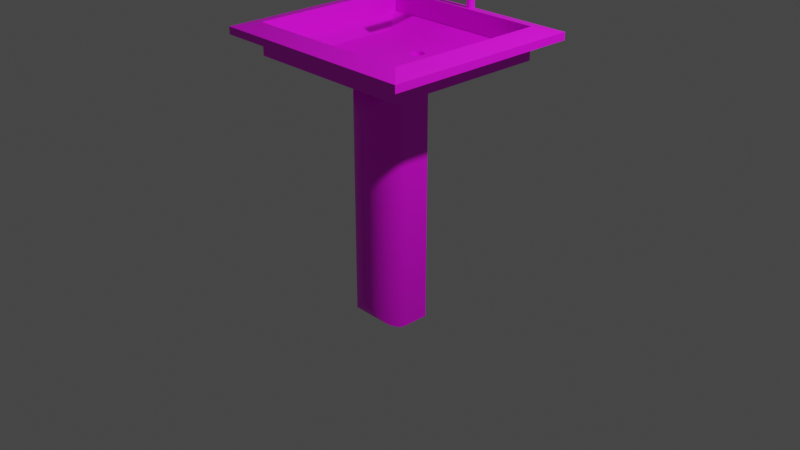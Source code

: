 # Source: grifo-lavabo.blend  (saved by Blender 2.90.8; exported with 4.5.12 LTS)
import bpy
from mathutils import Matrix  # noqa: F401  (used for matrix-valued properties, if any)

bpy.ops.wm.read_factory_settings(use_empty=True)
scene = bpy.context.scene
scene.name = 'Scene'

# ---- collections
col_collection = bpy.data.collections.new('Collection'); scene.collection.children.link(col_collection)

# ---- images (referenced by path relative to the original .blend; pixels are not part of the script)
import os
ASSET_DIR = os.environ.get("B2B_ASSET_DIR", "")  # directory of the original .blend (textures are referenced by path, not embedded)
HERE = os.path.dirname(os.path.abspath(__file__))  # packed textures are extracted next to this script under _unpacked/

def load_image(name, relpath, width, height, colorspace="sRGB"):
    """Load a texture the original file referenced (path relative to the .blend, or extracted next to this script)."""
    p = next((c for c in (os.path.join(HERE, relpath), os.path.join(ASSET_DIR, relpath)) if relpath and os.path.exists(c)), "")
    if p:
        img = bpy.data.images.load(p, check_existing=True)
        img.name = name
    else:  # same state as the original file: an image datablock whose file is absent (Cycles renders it pink)
        img = bpy.data.images.new(name, width, height)
        img.source = "FILE"
        img.filepath = "//" + (relpath or name)
    img.colorspace_settings.name = colorspace
    return img
img_marble03_spec_jpg = load_image('Marble03_SPEC.jpg', 'Marble03_SPEC.jpg', 1024, 1024, 'sRGB')
img_chippedpaint005_col_var2_1k_jpg = load_image('ChippedPaint005_COL_VAR2_1K.jpg', 'ChippedPaint005_COL_VAR2_1K.jpg', 1024, 1024, 'sRGB')

# ---- materials (node trees are filled in below, after node groups)
mat_material_001 = bpy.data.materials.new('Material.001')
mat_material_001.use_transparent_shadow = False
mat_material_002 = bpy.data.materials.new('Material.002')
mat_material_002.use_transparent_shadow = False
mat_material_003 = bpy.data.materials.new('Material.003')
mat_material_003.use_transparent_shadow = False

# ---- material node trees
mat_material_001.use_nodes = True; mat_material_001.node_tree.nodes.clear()
_N = mat_material_001.node_tree.nodes; _L = mat_material_001.node_tree.links
n0 = _N.new('ShaderNodeBsdfPrincipled'); n0.name = 'Principled BSDF'; n0.location = (10, 300)
n0.distribution = 'GGX'
n0.subsurface_method = 'BURLEY'
n0.inputs[3].default_value = 1.45
n0.inputs[27].default_value = (0.0, 0.0, 0.0, 1.0)
n0.inputs[28].default_value = 1.0
n1 = _N.new('ShaderNodeOutputMaterial'); n1.name = 'Material Output'; n1.location = (300, 300)
n2 = _N.new('ShaderNodeTexImage'); n2.name = 'Image Texture'; n2.location = (-280, 280)
n2.image = img_marble03_spec_jpg
_L.new(n0.outputs[0], n1.inputs[0])
_L.new(n2.outputs[0], n0.inputs[0])
n1.is_active_output = True
mat_material_002.use_nodes = True; mat_material_002.node_tree.nodes.clear()
_N = mat_material_002.node_tree.nodes; _L = mat_material_002.node_tree.links
n0 = _N.new('ShaderNodeBsdfPrincipled'); n0.name = 'Principled BSDF'; n0.location = (10, 300)
n0.distribution = 'GGX'
n0.subsurface_method = 'BURLEY'
n0.inputs[3].default_value = 1.45
n0.inputs[27].default_value = (0.0, 0.0, 0.0, 1.0)
n0.inputs[28].default_value = 1.0
n1 = _N.new('ShaderNodeOutputMaterial'); n1.name = 'Material Output'; n1.location = (300, 300)
n2 = _N.new('ShaderNodeTexImage'); n2.name = 'Image Texture'; n2.location = (-280, 280)
n2.image = img_chippedpaint005_col_var2_1k_jpg
_L.new(n0.outputs[0], n1.inputs[0])
_L.new(n2.outputs[0], n0.inputs[0])
n1.is_active_output = True
mat_material_003.use_nodes = True; mat_material_003.node_tree.nodes.clear()
_N = mat_material_003.node_tree.nodes; _L = mat_material_003.node_tree.links
n0 = _N.new('ShaderNodeBsdfPrincipled'); n0.name = 'Principled BSDF'; n0.location = (10, 300)
n0.distribution = 'GGX'
n0.subsurface_method = 'BURLEY'
n0.inputs[3].default_value = 1.45
n0.inputs[27].default_value = (0.0, 0.0, 0.0, 1.0)
n0.inputs[28].default_value = 1.0
n1 = _N.new('ShaderNodeOutputMaterial'); n1.name = 'Material Output'; n1.location = (300, 300)
n2 = _N.new('ShaderNodeTexImage'); n2.name = 'Image Texture'; n2.location = (-280, 280)
n2.image = img_chippedpaint005_col_var2_1k_jpg
_L.new(n0.outputs[0], n1.inputs[0])
_L.new(n2.outputs[0], n0.inputs[0])
n1.is_active_output = True

# ---- world
world_world = bpy.data.worlds.new('World'); scene.world = world_world
world_world.use_nodes = True; world_world.node_tree.nodes.clear()
_N = world_world.node_tree.nodes; _L = world_world.node_tree.links
n0 = _N.new('ShaderNodeOutputWorld'); n0.name = 'World Output'; n0.location = (300, 300)
n1 = _N.new('ShaderNodeBackground'); n1.name = 'Background'; n1.location = (10, 300)
n1.inputs[0].default_value = (0.05088, 0.05088, 0.05088, 1.0)
_L.new(n1.outputs[0], n0.inputs[0])
n0.is_active_output = True
world_world.color = (0.05088, 0.05088, 0.05088)
world_world.use_sun_shadow = False
world_world.sun_shadow_jitter_overblur = 0.0

# ---- cameras
cam_camera = bpy.data.cameras.new('Camera')
cam_camera.clip_end = 100.0
cam_camera.ortho_scale = 7.314

# ---- lights
light_light = bpy.data.lights.new('Light', 'POINT')
light_light.transmission_factor = 0.0
light_light.energy = 1000.0
light_light.shadow_soft_size = 0.1
light_light.shadow_maximum_resolution = 0.006
light_light.use_absolute_resolution = True

# ---- meshes
me_cube_001 = bpy.data.meshes.new('Cube.001')
me_cube_001.from_pydata([(0.02872, 0.376, 1.112), (0.03964, 0.3749, 1.112), (0.05014, 0.3717, 1.112), (0.05982, 0.3666, 1.112), (0.06831, 0.3596, 1.112), (0.07527, 0.3511, 1.112), (0.08044, 0.3414, 1.112), (0.08363, 0.3309, 1.112), (0.0847, 0.32, 1.112), (0.08363, 0.3091, 1.112), (0.08044, 0.2986, 1.112), (0.07527, 0.2889, 1.112), (0.06831, 0.2804, 1.112), (0.05982, 0.2735, 1.112), (0.05014, 0.2683, 1.112), (0.03964, 0.2651, 1.112), (0.02872, 0.264, 1.112), (0.0178, 0.2651, 1.112), (0.007297, 0.2683, 1.112), (-0.002381, 0.2735, 1.112), (-0.01086, 0.2804, 1.112), (-0.01783, 0.2889, 1.112), (-0.023, 0.2986, 1.112), (-0.02619, 0.3091, 1.112), (-0.02726, 0.32, 1.112), (-0.02619, 0.3309, 1.112), (-0.023, 0.3414, 1.112), (-0.01783, 0.3511, 1.112), (-0.01086, 0.3596, 1.112), (-0.002381, 0.3666, 1.112), (0.007297, 0.3717, 1.112), (0.0178, 0.3749, 1.112), (-0.2324, 0.2324, -1.0), (-0.2324, 0.2324, 1.0), (0.2324, 0.2324, -1.0), (0.2324, 0.2324, 1.0), (0.01525, -0.2324, -0.7523), (-0.2324, 0.01525, -1.0), (0.001367, -0.232, -0.7662), (-0.01248, -0.2309, -0.7801), (-0.02623, -0.2289, -0.7938), (-0.03986, -0.2262, -0.8074), (-0.05331, -0.2227, -0.8209), (-0.06655, -0.2185, -0.8341), (-0.07953, -0.2136, -0.8471), (-0.09221, -0.2079, -0.8598), (-0.1046, -0.2015, -0.8721), (-0.1165, -0.1945, -0.8841), (-0.1281, -0.1867, -0.8956), (-0.1392, -0.1784, -0.9067), (-0.1498, -0.1694, -0.9174), (-0.1599, -0.1599, -0.9275), (-0.1694, -0.1498, -0.937), (-0.1784, -0.1392, -0.946), (-0.1867, -0.1281, -0.9543), (-0.1945, -0.1165, -0.962), (-0.2015, -0.1046, -0.9691), (-0.2079, -0.09221, -0.9755), (-0.2136, -0.07953, -0.9811), (-0.2185, -0.06655, -0.9861), (-0.2227, -0.05331, -0.9903), (-0.2262, -0.03986, -0.9938), (-0.2289, -0.02623, -0.9965), (-0.2309, -0.01248, -0.9984), (-0.232, 0.001367, -0.9996), (0.01525, -0.2324, 0.7523), (-0.2324, 0.01525, 1.0), (0.001367, -0.232, 0.7662), (-0.01248, -0.2309, 0.7801), (-0.02623, -0.2289, 0.7938), (-0.03986, -0.2262, 0.8074), (-0.05331, -0.2227, 0.8209), (-0.06655, -0.2185, 0.8341), (-0.07953, -0.2136, 0.8471), (-0.09221, -0.2079, 0.8598), (-0.1046, -0.2015, 0.8721), (-0.1165, -0.1945, 0.8841), (-0.1281, -0.1867, 0.8956), (-0.1392, -0.1784, 0.9067), (-0.1498, -0.1694, 0.9174), (-0.1599, -0.1599, 0.9275), (-0.1694, -0.1498, 0.937), (-0.1784, -0.1392, 0.946), (-0.1867, -0.1281, 0.9543), (-0.1945, -0.1165, 0.962), (-0.2015, -0.1046, 0.9691), (-0.2079, -0.09221, 0.9755), (-0.2136, -0.07953, 0.9811), (-0.2185, -0.06655, 0.9861), (-0.2227, -0.05331, 0.9903), (-0.2262, -0.03986, 0.9938), (-0.2289, -0.02623, 0.9965), (-0.2309, -0.01248, 0.9984), (-0.232, 0.001367, 0.9996), (-0.01525, -0.2324, -0.7523), (0.2324, 0.01525, -1.0), (-0.001367, -0.232, -0.7662), (0.01248, -0.2309, -0.7801), (0.02623, -0.2289, -0.7938), (0.03986, -0.2262, -0.8074), (0.05331, -0.2227, -0.8209), (0.06655, -0.2185, -0.8341), (0.07953, -0.2136, -0.8471), (0.09221, -0.2079, -0.8598), (0.1046, -0.2015, -0.8721), (0.1165, -0.1945, -0.8841), (0.1281, -0.1867, -0.8956), (0.1392, -0.1784, -0.9067), (0.1498, -0.1694, -0.9174), (0.1599, -0.1599, -0.9275), (0.1694, -0.1498, -0.937), (0.1784, -0.1392, -0.946), (0.1867, -0.1281, -0.9543), (0.1945, -0.1165, -0.962), (0.2015, -0.1046, -0.9691), (0.2079, -0.09221, -0.9755), (0.2136, -0.07953, -0.9811), (0.2185, -0.06655, -0.9861), (0.2227, -0.05331, -0.9903), (0.2262, -0.03986, -0.9938), (0.2289, -0.02623, -0.9965), (0.2309, -0.01248, -0.9984), (0.232, 0.001367, -0.9996), (-0.01525, -0.2324, 0.7523), (0.2324, 0.01525, 1.0), (-0.001367, -0.232, 0.7662), (0.01248, -0.2309, 0.7801), (0.02623, -0.2289, 0.7938), (0.03986, -0.2262, 0.8074), (0.05331, -0.2227, 0.8209), (0.06655, -0.2185, 0.8341), (0.07953, -0.2136, 0.8471), (0.09221, -0.2079, 0.8598), (0.1046, -0.2015, 0.8721), (0.1165, -0.1945, 0.8841), (0.1281, -0.1867, 0.8956), (0.1392, -0.1784, 0.9067), (0.1498, -0.1694, 0.9174), (0.1599, -0.1599, 0.9275), (0.1694, -0.1498, 0.937), (0.1784, -0.1392, 0.946), (0.1867, -0.1281, 0.9543), (0.1945, -0.1165, 0.962), (0.2015, -0.1046, 0.9691), (0.2079, -0.09221, 0.9755), (0.2136, -0.07953, 0.9811), (0.2185, -0.06655, 0.9861), (0.2227, -0.05331, 0.9903), (0.2262, -0.03986, 0.9938), (0.2289, -0.02623, 0.9965), (0.2309, -0.01248, 0.9984), (0.232, 0.001367, 0.9996), (-0.8926, 0.9649, 1.315), (0.8926, 0.9649, 1.315), (0.8926, -0.7172, 1.315), (-0.8926, -0.7172, 1.315), (-0.8926, 0.9649, 1.315), (0.8926, 0.9649, 1.315), (0.8926, -0.7172, 1.315), (-0.8926, -0.7172, 1.315), (-0.8926, 0.9649, 1.315), (0.8926, 0.9649, 1.315), (0.8926, -0.7172, 1.315), (-0.8926, -0.7172, 1.315), (-0.8926, 0.9649, 1.315), (0.8926, 0.9649, 1.315), (0.8926, -0.7172, 1.315), (-0.8926, -0.7172, 1.315), (-0.8926, 0.9649, 1.315), (0.8926, 0.9649, 1.315), (-0.8926, 0.9649, 1.376), (0.8926, 0.9649, 1.376), (0.8926, -0.7172, 1.376), (-0.8926, -0.7172, 1.376), (-0.715, 0.7975, 1.413), (0.715, 0.7975, 1.413), (0.715, -0.5498, 1.413), (-0.715, -0.5498, 1.413), (-0.715, 0.7975, 1.156), (0.715, 0.7975, 1.156), (0.715, -0.5498, 1.156), (-0.715, -0.5498, 1.156), (-0.715, 0.7975, 1.156), (0.715, 0.7975, 1.156), (0.715, -0.5498, 1.156), (-0.715, -0.5498, 1.156), (0.5625, -0.351, 1.157), (-0.5625, -0.351, 1.157), (-0.5625, 0.5986, 1.157), (0.5625, 0.5986, 1.157), (-0.023, 0.3414, 1.156), (-0.01783, 0.3511, 1.156), (0.05014, 0.3717, 1.156), (0.03964, 0.3749, 1.156), (-0.02619, 0.3309, 1.156), (0.06831, 0.3596, 1.156), (0.05982, 0.2735, 1.156), (0.05014, 0.2683, 1.156), (0.07527, 0.3511, 1.156), (0.03964, 0.2651, 1.156), (0.007297, 0.2683, 1.156), (-0.02726, 0.32, 1.156), (0.007297, 0.3717, 1.156), (-0.002381, 0.2735, 1.156), (0.08363, 0.3091, 1.156), (0.06831, 0.2804, 1.156), (0.08044, 0.2986, 1.156), (0.0847, 0.32, 1.156), (-0.01086, 0.3596, 1.156), (-0.002381, 0.3666, 1.156), (0.02872, 0.264, 1.156), (0.02872, 0.376, 1.156), (0.08363, 0.3309, 1.156), (0.05982, 0.3666, 1.156), (0.08044, 0.3414, 1.156), (-0.023, 0.2986, 1.156), (-0.01783, 0.2889, 1.156), (-0.02619, 0.3091, 1.156), (-0.01086, 0.2804, 1.156), (0.0178, 0.2651, 1.156), (0.07527, 0.2889, 1.156), (0.0178, 0.3749, 1.156)], [], [(0, 1, 193, 211), (1, 2, 192, 193), (2, 3, 213, 192), (3, 4, 195, 213), (4, 5, 198, 195), (5, 6, 214, 198), (6, 7, 212, 214), (7, 8, 207, 212), (8, 9, 204, 207), (9, 10, 206, 204), (10, 11, 220, 206), (11, 12, 205, 220), (12, 13, 196, 205), (13, 14, 197, 196), (14, 15, 199, 197), (15, 16, 210, 199), (16, 17, 219, 210), (17, 18, 200, 219), (18, 19, 203, 200), (19, 20, 218, 203), (20, 21, 216, 218), (21, 22, 215, 216), (22, 23, 217, 215), (23, 24, 201, 217), (24, 25, 194, 201), (25, 26, 190, 194), (26, 27, 191, 190), (27, 28, 208, 191), (28, 29, 209, 208), (29, 30, 202, 209), (30, 31, 221, 202), (31, 0, 211, 221), (0, 31, 30, 29, 28, 27, 26, 25, 24, 23, 22, 21, 20, 19, 18, 17, 16, 15, 14, 13, 12, 11, 10, 9, 8, 7, 6, 5, 4, 3, 2, 1), (94, 123, 65, 36), (32, 33, 35, 34), (187, 186, 154, 155), (37, 66, 33, 32), (34, 35, 124, 95), (36, 65, 67, 38), (38, 67, 68, 39), (39, 68, 69, 40), (40, 69, 70, 41), (41, 70, 71, 42), (42, 71, 72, 43), (43, 72, 73, 44), (44, 73, 74, 45), (45, 74, 75, 46), (46, 75, 76, 47), (47, 76, 77, 48), (48, 77, 78, 49), (49, 78, 79, 50), (50, 79, 80, 51), (51, 80, 81, 52), (52, 81, 82, 53), (53, 82, 83, 54), (54, 83, 84, 55), (55, 84, 85, 56), (56, 85, 86, 57), (57, 86, 87, 58), (58, 87, 88, 59), (59, 88, 89, 60), (60, 89, 90, 61), (61, 90, 91, 62), (62, 91, 92, 63), (63, 92, 93, 64), (64, 93, 66, 37), (123, 94, 96, 125), (125, 96, 97, 126), (126, 97, 98, 127), (127, 98, 99, 128), (128, 99, 100, 129), (129, 100, 101, 130), (130, 101, 102, 131), (131, 102, 103, 132), (132, 103, 104, 133), (133, 104, 105, 134), (134, 105, 106, 135), (135, 106, 107, 136), (136, 107, 108, 137), (137, 108, 109, 138), (138, 109, 110, 139), (139, 110, 111, 140), (140, 111, 112, 141), (141, 112, 113, 142), (142, 113, 114, 143), (143, 114, 115, 144), (144, 115, 116, 145), (145, 116, 117, 146), (146, 117, 118, 147), (147, 118, 119, 148), (148, 119, 120, 149), (149, 120, 121, 150), (150, 121, 122, 151), (151, 122, 95, 124), (37, 95, 122, 64), (64, 122, 121, 63), (63, 121, 120, 62), (62, 120, 119, 61), (61, 119, 118, 60), (60, 118, 117, 59), (59, 117, 116, 58), (58, 116, 115, 57), (57, 115, 114, 56), (56, 114, 113, 55), (55, 113, 112, 54), (54, 112, 111, 53), (53, 111, 110, 52), (52, 110, 109, 51), (51, 109, 108, 50), (50, 108, 107, 49), (49, 107, 106, 48), (48, 106, 105, 47), (47, 105, 104, 46), (46, 104, 103, 45), (45, 103, 102, 44), (44, 102, 101, 43), (43, 101, 100, 42), (42, 100, 99, 41), (41, 99, 98, 40), (40, 98, 97, 39), (39, 97, 96, 38), (38, 96, 94, 36), (124, 66, 93, 151), (151, 93, 92, 150), (150, 92, 91, 149), (149, 91, 90, 148), (148, 90, 89, 147), (147, 89, 88, 146), (146, 88, 87, 145), (145, 87, 86, 144), (144, 86, 85, 143), (143, 85, 84, 142), (142, 84, 83, 141), (141, 83, 82, 140), (140, 82, 81, 139), (139, 81, 80, 138), (138, 80, 79, 137), (137, 79, 78, 136), (136, 78, 77, 135), (135, 77, 76, 134), (134, 76, 75, 133), (133, 75, 74, 132), (132, 74, 73, 131), (131, 73, 72, 130), (130, 72, 71, 129), (129, 71, 70, 128), (128, 70, 69, 127), (127, 69, 68, 126), (126, 68, 67, 125), (125, 67, 65, 123), (32, 34, 95, 37), (152, 155, 159, 156), (188, 187, 155, 152), (186, 189, 153, 154), (189, 188, 152, 153), (158, 157, 161, 162), (153, 152, 156, 157), (154, 153, 157, 158), (155, 154, 158, 159), (162, 161, 165, 166), (159, 158, 162, 163), (156, 159, 163, 160), (157, 156, 160, 161), (164, 167, 173, 170), (163, 162, 166, 167), (160, 163, 167, 164), (161, 160, 164, 165), (165, 164, 168, 169), (170, 173, 177, 174), (165, 164, 170, 171), (166, 165, 171, 172), (167, 166, 172, 173), (176, 175, 179, 180), (171, 170, 174, 175), (172, 171, 175, 176), (173, 172, 176, 177), (180, 179, 183, 184), (177, 176, 180, 181), (174, 177, 181, 178), (175, 174, 178, 179), (183, 207, 204, 206, 220, 205, 196, 197, 199, 210, 219, 200, 203, 218, 216, 215, 217, 201, 182, 185, 184), (181, 180, 184, 185), (178, 181, 185, 182), (179, 178, 182, 183), (35, 33, 188, 189), (124, 35, 189, 186), (33, 66, 187, 188), (66, 124, 186, 187), (182, 201, 194, 190, 191, 208, 209, 202, 221, 211, 193, 192, 213, 195, 198, 214, 212, 207, 183)])
_uv = me_cube_001.uv_layers.new(name='UVMap')
_uv.uv.foreach_set('vector', [1.0, 0.5, 0.9688, 0.5, 0.9688, 0.5688, 1.0, 0.5688, 0.9688, 0.5, 0.9375, 0.5, 0.9375, 0.5688, 0.9688, 0.5688, 0.9375, 0.5, 0.9062, 0.5, 0.9062, 0.5688, 0.9375, 0.5688, 0.9062, 0.5, 0.875, 0.5, 0.875, 0.5688, 0.9062, 0.5688, 0.875, 0.5, 0.8438, 0.5, 0.8438, 0.5688, 0.875, 0.5688, 0.8438, 0.5, 0.8125, 0.5, 0.8125, 0.5688, 0.8438, 0.5688, 0.8125, 0.5, 0.7812, 0.5, 0.7812, 0.5688, 0.8125, 0.5688, 0.7812, 0.5, 0.75, 0.5, 0.75, 0.5688, 0.7812, 0.5688, 0.75, 0.5, 0.7188, 0.5, 0.7188, 0.5688, 0.75, 0.5688, 0.7188, 0.5, 0.6875, 0.5, 0.6875, 0.5688, 0.7188, 0.5688, 0.6875, 0.5, 0.6562, 0.5, 0.6562, 0.5688, 0.6875, 0.5688, 0.6562, 0.5, 0.625, 0.5, 0.625, 0.5688, 0.6562, 0.5688, 0.625, 0.5, 0.5938, 0.5, 0.5938, 0.5688, 0.625, 0.5688, 0.5938, 0.5, 0.5625, 0.5, 0.5625, 0.5688, 0.5938, 0.5688, 0.5625, 0.5, 0.5312, 0.5, 0.5312, 0.5688, 0.5625, 0.5688, 0.5312, 0.5, 0.5, 0.5, 0.5, 0.5688, 0.5312, 0.5688, 0.5, 0.5, 0.4688, 0.5, 0.4688, 0.5688, 0.5, 0.5688, 0.4688, 0.5, 0.4375, 0.5, 0.4375, 0.5688, 0.4688, 0.5688, 0.4375, 0.5, 0.4062, 0.5, 0.4062, 0.5688, 0.4375, 0.5688, 0.4062, 0.5, 0.375, 0.5, 0.375, 0.5688, 0.4062, 0.5688, 0.375, 0.5, 0.3438, 0.5, 0.3438, 0.5688, 0.375, 0.5688, 0.3438, 0.5, 0.3125, 0.5, 0.3125, 0.5688, 0.3438, 0.5688, 0.3125, 0.5, 0.2812, 0.5, 0.2812, 0.5688, 0.3125, 0.5688, 0.2812, 0.5, 0.25, 0.5, 0.25, 0.5688, 0.2812, 0.5688, 0.25, 0.5, 0.2188, 0.5, 0.2188, 0.5688, 0.25, 0.5688, 0.2188, 0.5, 0.1875, 0.5, 0.1875, 0.5688, 0.2188, 0.5688, 0.1875, 0.5, 0.1562, 0.5, 0.1562, 0.5688, 0.1875, 0.5688, 0.1562, 0.5, 0.125, 0.5, 0.125, 0.5688, 0.1562, 0.5688, 0.125, 0.5, 0.09375, 0.5, 0.09375, 0.5688, 0.125, 0.5688, 0.09375, 0.5, 0.0625, 0.5, 0.0625, 0.5688, 0.09375, 0.5688, 0.0625, 0.5, 0.03125, 0.5, 0.03125, 0.5688, 0.0625, 0.5688, 0.03125, 0.5, 0.0, 0.5, 0.0, 0.5688, 0.03125, 0.5688, 0.75, 0.49, 0.7032, 0.4854, 0.6582, 0.4717, 0.6167, 0.4496, 0.5803, 0.4197, 0.5504, 0.3833, 0.5283, 0.3418, 0.5146, 0.2968, 0.51, 0.25, 0.5146, 0.2032, 0.5283, 0.1582, 0.5504, 0.1167, 0.5803, 0.08029, 0.6167, 0.05045, 0.6582, 0.02827, 0.7032, 0.01461, 0.75, 0.01, 0.7968, 0.01461, 0.8418, 0.02827, 0.8833, 0.05045, 0.9197, 0.08029, 0.9496, 0.1167, 0.9717, 0.1582, 0.9854, 0.2032, 0.99, 0.25, 0.9854, 0.2968, 0.9717, 0.3418, 0.9496, 0.3833, 0.9197, 0.4197, 0.8833, 0.4496, 0.8418, 0.4717, 0.7968, 0.4854, 0.406, 0.8832, 0.594, 0.8832, 0.594, 0.8668, 0.406, 0.8668, 0.375, 0.25, 0.625, 0.25, 0.625, 0.5, 0.375, 0.5, 0.875, 0.6168, 0.625, 0.6168, 0.625, 0.6168, 0.875, 0.6168, 0.375, 0.1332, 0.625, 0.1332, 0.625, 0.25, 0.375, 0.25, 0.375, 0.5, 0.625, 0.5, 0.625, 0.6168, 0.375, 0.6168, 0.406, 0.8668, 0.594, 0.8668, 0.5958, 0.8743, 0.4042, 0.8743, 0.4042, 0.8743, 0.5958, 0.8743, 0.5975, 0.8817, 0.4025, 0.8817, 0.4025, 0.8817, 0.5975, 0.8817, 0.5992, 0.8891, 0.4008, 0.8891, 0.4008, 0.8891, 0.5992, 0.8891, 0.6009, 0.8964, 0.3991, 0.8964, 0.3991, 0.8964, 0.6009, 0.8964, 0.6026, 0.9037, 0.3974, 0.9037, 0.3974, 0.9037, 0.6026, 0.9037, 0.6043, 0.9108, 0.3957, 0.9108, 0.3957, 0.9108, 0.6043, 0.9108, 0.6059, 0.9178, 0.3941, 0.9178, 0.3941, 0.9178, 0.6059, 0.9178, 0.6075, 0.9246, 0.3925, 0.9246, 0.3925, 0.9246, 0.6075, 0.9246, 0.609, 0.9312, 0.391, 0.9312, 0.391, 0.9312, 0.609, 0.9312, 0.6105, 0.9377, 0.3895, 0.9377, 0.3895, 0.9377, 0.6105, 0.9377, 0.612, 0.9439, 0.388, 0.9439, 0.388, 0.9439, 0.612, 0.9439, 0.6133, 0.9498, 0.3867, 0.9498, 0.3867, 0.9498, 0.6133, 0.9498, 0.6147, 0.9556, 0.3853, 0.9556, 0.3853, 0.9556, 0.6147, 0.9556, 0.6159, 1.0, 0.3841, 1.0, 0.3841, 0.0, 0.6159, 0.0, 0.6171, 0.04444, 0.3829, 0.04444, 0.3829, 0.04444, 0.6171, 0.04444, 0.6182, 0.05015, 0.3818, 0.05015, 0.3818, 0.05015, 0.6182, 0.05015, 0.6193, 0.05612, 0.3807, 0.05612, 0.3807, 0.05612, 0.6193, 0.05612, 0.6203, 0.06234, 0.3797, 0.06234, 0.3797, 0.06234, 0.6203, 0.06234, 0.6211, 0.06877, 0.3789, 0.06877, 0.3789, 0.06877, 0.6211, 0.06877, 0.6219, 0.07541, 0.3781, 0.07541, 0.3781, 0.07541, 0.6219, 0.07541, 0.6226, 0.08223, 0.3774, 0.08223, 0.3774, 0.08223, 0.6226, 0.08223, 0.6233, 0.08921, 0.3767, 0.08921, 0.3767, 0.08921, 0.6233, 0.08921, 0.6238, 0.09633, 0.3762, 0.09633, 0.3762, 0.09633, 0.6238, 0.09633, 0.6242, 0.1036, 0.3758, 0.1036, 0.3758, 0.1036, 0.6242, 0.1036, 0.6246, 0.1109, 0.3754, 0.1109, 0.3754, 0.1109, 0.6246, 0.1109, 0.6248, 0.1183, 0.3752, 0.1183, 0.3752, 0.1183, 0.6248, 0.1183, 0.625, 0.1257, 0.375, 0.1257, 0.375, 0.1257, 0.625, 0.1257, 0.625, 0.1332, 0.375, 0.1332, 0.594, 0.8832, 0.406, 0.8832, 0.4042, 0.8757, 0.5958, 0.8757, 0.5958, 0.8757, 0.4042, 0.8757, 0.4025, 0.8683, 0.5975, 0.8683, 0.5975, 0.8683, 0.4025, 0.8683, 0.4008, 0.8609, 0.5992, 0.8609, 0.5992, 0.8609, 0.4008, 0.8609, 0.3991, 0.8536, 0.6009, 0.8536, 0.6009, 0.8536, 0.3991, 0.8536, 0.3974, 0.8463, 0.6026, 0.8463, 0.6026, 0.8463, 0.3974, 0.8463, 0.3957, 0.8392, 0.6043, 0.8392, 0.6043, 0.8392, 0.3957, 0.8392, 0.3941, 0.8322, 0.6059, 0.8322, 0.6059, 0.8322, 0.3941, 0.8322, 0.3925, 0.8254, 0.6075, 0.8254, 0.6075, 0.8254, 0.3925, 0.8254, 0.391, 0.8188, 0.609, 0.8188, 0.609, 0.8188, 0.391, 0.8188, 0.3895, 0.8123, 0.6105, 0.8123, 0.6105, 0.8123, 0.3895, 0.8123, 0.388, 0.8061, 0.612, 0.8061, 0.612, 0.8061, 0.388, 0.8061, 0.3867, 0.8002, 0.6133, 0.8002, 0.6133, 0.8002, 0.3867, 0.8002, 0.3853, 0.7944, 0.6147, 0.7944, 0.6147, 0.7944, 0.3853, 0.7944, 0.3841, 0.75, 0.6159, 0.75, 0.6159, 0.75, 0.3841, 0.75, 0.3829, 0.7056, 0.6171, 0.7056, 0.6171, 0.7056, 0.3829, 0.7056, 0.3818, 0.6998, 0.6182, 0.6998, 0.6182, 0.6998, 0.3818, 0.6998, 0.3807, 0.6939, 0.6193, 0.6939, 0.6193, 0.6939, 0.3807, 0.6939, 0.3797, 0.6877, 0.6203, 0.6877, 0.6203, 0.6877, 0.3797, 0.6877, 0.3789, 0.6812, 0.6211, 0.6812, 0.6211, 0.6812, 0.3789, 0.6812, 0.3781, 0.6746, 0.6219, 0.6746, 0.6219, 0.6746, 0.3781, 0.6746, 0.3774, 0.6678, 0.6226, 0.6678, 0.6226, 0.6678, 0.3774, 0.6678, 0.3767, 0.6608, 0.6233, 0.6608, 0.6233, 0.6608, 0.3767, 0.6608, 0.3762, 0.6537, 0.6238, 0.6537, 0.6238, 0.6537, 0.3762, 0.6537, 0.3758, 0.6464, 0.6242, 0.6464, 0.6242, 0.6464, 0.3758, 0.6464, 0.3754, 0.6391, 0.6246, 0.6391, 0.6246, 0.6391, 0.3754, 0.6391, 0.3752, 0.6317, 0.6248, 0.6317, 0.6248, 0.6317, 0.3752, 0.6317, 0.375, 0.6243, 0.625, 0.6243, 0.625, 0.6243, 0.375, 0.6243, 0.375, 0.6168, 0.625, 0.6168, 0.125, 0.6168, 0.375, 0.6168, 0.3748, 0.6243, 0.1252, 0.6243, 0.1252, 0.6243, 0.3748, 0.6243, 0.3742, 0.6317, 0.1258, 0.6317, 0.1258, 0.6317, 0.3742, 0.6317, 0.3731, 0.6391, 0.1269, 0.6391, 0.1269, 0.6391, 0.3731, 0.6391, 0.3717, 0.6464, 0.1283, 0.6464, 0.1283, 0.6464, 0.3717, 0.6464, 0.3698, 0.6537, 0.1302, 0.6537, 0.1302, 0.6537, 0.3698, 0.6537, 0.3675, 0.6608, 0.1325, 0.6608, 0.1325, 0.6608, 0.3675, 0.6608, 0.3649, 0.6678, 0.1351, 0.6678, 0.1351, 0.6678, 0.3649, 0.6678, 0.3618, 0.6746, 0.1382, 0.6746, 0.1382, 0.6746, 0.3618, 0.6746, 0.3584, 0.6812, 0.1416, 0.6812, 0.1416, 0.6812, 0.3584, 0.6812, 0.3546, 0.6877, 0.1454, 0.6877, 0.1454, 0.6877, 0.3546, 0.6877, 0.3504, 0.6939, 0.1496, 0.6939, 0.1496, 0.6939, 0.3504, 0.6939, 0.3459, 0.6998, 0.1541, 0.6998, 0.1541, 0.6998, 0.3459, 0.6998, 0.3411, 0.7056, 0.1589, 0.7056, 0.1589, 0.7056, 0.3411, 0.7056, 0.336, 0.75, 0.164, 0.75, 0.375, 0.961, 0.375, 0.789, 0.3853, 0.7944, 0.3853, 0.9556, 0.3853, 0.9556, 0.3853, 0.7944, 0.3867, 0.8002, 0.3867, 0.9498, 0.3867, 0.9498, 0.3867, 0.8002, 0.388, 0.8061, 0.388, 0.9439, 0.388, 0.9439, 0.388, 0.8061, 0.3895, 0.8123, 0.3895, 0.9377, 0.3895, 0.9377, 0.3895, 0.8123, 0.391, 0.8188, 0.391, 0.9312, 0.391, 0.9312, 0.391, 0.8188, 0.3925, 0.8254, 0.3925, 0.9246, 0.3925, 0.9246, 0.3925, 0.8254, 0.3941, 0.8322, 0.3941, 0.9178, 0.3941, 0.9178, 0.3941, 0.8322, 0.3957, 0.8392, 0.3957, 0.9108, 0.3957, 0.9108, 0.3957, 0.8392, 0.3974, 0.8463, 0.3974, 0.9037, 0.3974, 0.9037, 0.3974, 0.8463, 0.3991, 0.8536, 0.3991, 0.8964, 0.3991, 0.8964, 0.3991, 0.8536, 0.4008, 0.8609, 0.4008, 0.8891, 0.4008, 0.8891, 0.4008, 0.8609, 0.4025, 0.8683, 0.4025, 0.8817, 0.4025, 0.8817, 0.4025, 0.8683, 0.4042, 0.8757, 0.4042, 0.8743, 0.4042, 0.8743, 0.4042, 0.8757, 0.406, 0.8832, 0.406, 0.8668, 0.625, 0.6168, 0.875, 0.6168, 0.8748, 0.6243, 0.6252, 0.6243, 0.6252, 0.6243, 0.8748, 0.6243, 0.8742, 0.6317, 0.6258, 0.6317, 0.6258, 0.6317, 0.8742, 0.6317, 0.8731, 0.6391, 0.6269, 0.6391, 0.6269, 0.6391, 0.8731, 0.6391, 0.8717, 0.6464, 0.6283, 0.6464, 0.6283, 0.6464, 0.8717, 0.6464, 0.8698, 0.6537, 0.6302, 0.6537, 0.6302, 0.6537, 0.8698, 0.6537, 0.8675, 0.6608, 0.6325, 0.6608, 0.6325, 0.6608, 0.8675, 0.6608, 0.8649, 0.6678, 0.6351, 0.6678, 0.6351, 0.6678, 0.8649, 0.6678, 0.8618, 0.6746, 0.6382, 0.6746, 0.6382, 0.6746, 0.8618, 0.6746, 0.8584, 0.6812, 0.6416, 0.6812, 0.6416, 0.6812, 0.8584, 0.6812, 0.8546, 0.6877, 0.6454, 0.6877, 0.6454, 0.6877, 0.8546, 0.6877, 0.8504, 0.6939, 0.6496, 0.6939, 0.6496, 0.6939, 0.8504, 0.6939, 0.8459, 0.6998, 0.6541, 0.6998, 0.6541, 0.6998, 0.8459, 0.6998, 0.8411, 0.7056, 0.6589, 0.7056, 0.6589, 0.7056, 0.8411, 0.7056, 0.836, 0.75, 0.664, 0.75, 0.625, 0.789, 0.625, 0.961, 0.6147, 0.9556, 0.6147, 0.7944, 0.6147, 0.7944, 0.6147, 0.9556, 0.6133, 0.9498, 0.6133, 0.8002, 0.6133, 0.8002, 0.6133, 0.9498, 0.612, 0.9439, 0.612, 0.8061, 0.612, 0.8061, 0.612, 0.9439, 0.6105, 0.9377, 0.6105, 0.8123, 0.6105, 0.8123, 0.6105, 0.9377, 0.609, 0.9312, 0.609, 0.8188, 0.609, 0.8188, 0.609, 0.9312, 0.6075, 0.9246, 0.6075, 0.8254, 0.6075, 0.8254, 0.6075, 0.9246, 0.6059, 0.9178, 0.6059, 0.8322, 0.6059, 0.8322, 0.6059, 0.9178, 0.6043, 0.9108, 0.6043, 0.8392, 0.6043, 0.8392, 0.6043, 0.9108, 0.6026, 0.9037, 0.6026, 0.8463, 0.6026, 0.8463, 0.6026, 0.9037, 0.6009, 0.8964, 0.6009, 0.8536, 0.6009, 0.8536, 0.6009, 0.8964, 0.5992, 0.8891, 0.5992, 0.8609, 0.5992, 0.8609, 0.5992, 0.8891, 0.5975, 0.8817, 0.5975, 0.8683, 0.5975, 0.8683, 0.5975, 0.8817, 0.5958, 0.8743, 0.5958, 0.8757, 0.5958, 0.8757, 0.5958, 0.8743, 0.594, 0.8668, 0.594, 0.8832, 0.125, 0.5, 0.375, 0.5, 0.375, 0.6168, 0.125, 0.6168, 0.625, 0.25, 0.625, 0.1332, 0.625, 0.1332, 0.625, 0.25, 0.625, 0.25, 0.625, 0.1332, 0.625, 0.1332, 0.625, 0.25, 0.625, 0.6168, 0.625, 0.5, 0.625, 0.5, 0.625, 0.6168, 0.625, 0.5, 0.625, 0.25, 0.625, 0.25, 0.625, 0.5, 0.625, 0.6168, 0.625, 0.5, 0.625, 0.5, 0.625, 0.6168, 0.625, 0.5, 0.625, 0.25, 0.625, 0.25, 0.625, 0.5, 0.625, 0.6168, 0.625, 0.5, 0.625, 0.5, 0.625, 0.6168, 0.875, 0.6168, 0.625, 0.6168, 0.625, 0.6168, 0.875, 0.6168, 0.625, 0.6168, 0.625, 0.5, 0.625, 0.5, 0.625, 0.6168, 0.875, 0.6168, 0.625, 0.6168, 0.625, 0.6168, 0.875, 0.6168, 0.625, 0.25, 0.625, 0.1332, 0.625, 0.1332, 0.625, 0.25, 0.625, 0.5, 0.625, 0.25, 0.625, 0.25, 0.625, 0.5, 0.625, 0.25, 0.625, 0.1332, 0.625, 0.1332, 0.625, 0.25, 0.875, 0.6168, 0.625, 0.6168, 0.625, 0.6168, 0.875, 0.6168, 0.625, 0.25, 0.625, 0.1332, 0.625, 0.1332, 0.625, 0.25, 0.625, 0.5, 0.625, 0.25, 0.625, 0.25, 0.625, 0.5, 0.625, 0.5, 0.875, 0.5, 0.875, 0.5, 0.625, 0.5, 0.625, 0.25, 0.625, 0.1332, 0.625, 0.1332, 0.625, 0.25, 0.625, 0.5, 0.625, 0.25, 0.625, 0.25, 0.625, 0.5, 0.625, 0.6168, 0.625, 0.5, 0.625, 0.5, 0.625, 0.6168, 0.875, 0.6168, 0.625, 0.6168, 0.625, 0.6168, 0.875, 0.6168, 0.625, 0.6168, 0.625, 0.5, 0.625, 0.5, 0.625, 0.6168, 0.625, 0.5, 0.625, 0.25, 0.625, 0.25, 0.625, 0.5, 0.625, 0.6168, 0.625, 0.5, 0.625, 0.5, 0.625, 0.6168, 0.875, 0.6168, 0.625, 0.6168, 0.625, 0.6168, 0.875, 0.6168, 0.625, 0.6168, 0.625, 0.5, 0.625, 0.5, 0.625, 0.6168, 0.875, 0.6168, 0.625, 0.6168, 0.625, 0.6168, 0.875, 0.6168, 0.625, 0.25, 0.625, 0.1332, 0.625, 0.1332, 0.625, 0.25, 0.625, 0.5, 0.625, 0.25, 0.625, 0.25, 0.625, 0.5, 0.625, 0.5, 0.7352, 0.5414, 0.7354, 0.5423, 0.7359, 0.5432, 0.7368, 0.5441, 0.7381, 0.5448, 0.7395, 0.5454, 0.7412, 0.5459, 0.7431, 0.5462, 0.745, 0.5462, 0.7469, 0.5462, 0.7487, 0.5459, 0.7504, 0.5454, 0.7519, 0.5448, 0.7531, 0.5441, 0.754, 0.5432, 0.7546, 0.5423, 0.7548, 0.5414, 0.875, 0.5, 0.875, 0.6168, 0.625, 0.6168, 0.875, 0.6168, 0.625, 0.6168, 0.625, 0.6168, 0.875, 0.6168, 0.625, 0.25, 0.625, 0.1332, 0.625, 0.1332, 0.625, 0.25, 0.625, 0.5, 0.625, 0.25, 0.625, 0.25, 0.625, 0.5, 0.625, 0.5, 0.625, 0.25, 0.625, 0.25, 0.625, 0.5, 0.625, 0.6168, 0.625, 0.5, 0.625, 0.5, 0.625, 0.6168, 0.625, 0.25, 0.625, 0.1332, 0.625, 0.1332, 0.625, 0.25, 0.875, 0.6168, 0.625, 0.6168, 0.625, 0.6168, 0.875, 0.6168, 0.875, 0.5, 0.7548, 0.5414, 0.7546, 0.5404, 0.754, 0.5395, 0.7531, 0.5387, 0.7519, 0.538, 0.7504, 0.5374, 0.7487, 0.5369, 0.7469, 0.5366, 0.745, 0.5365, 0.7431, 0.5366, 0.7412, 0.5369, 0.7395, 0.5374, 0.7381, 0.538, 0.7368, 0.5387, 0.7359, 0.5395, 0.7354, 0.5404, 0.7352, 0.5414, 0.625, 0.5])
me_cube_001.materials.append(mat_material_001)
me_cube_001.use_remesh_fix_poles = True
me_cube_001.use_remesh_preserve_attributes = False
me_cube_001.use_mirror_vertex_groups = False
me_cube_001.update()
me_cylinder = bpy.data.meshes.new('Cylinder')
me_cylinder.from_pydata([(0.0, 1.0, -1.0), (0.0, 1.0, 1.0), (0.1951, 0.9808, -1.0), (0.1951, 0.9808, 1.0), (0.3827, 0.9239, -1.0), (0.3827, 0.9239, 1.0), (0.5556, 0.8315, -1.0), (0.5556, 0.8315, 1.0), (0.7071, 0.7071, -1.0), (0.7071, 0.7071, 1.0), (0.8315, 0.5556, -1.0), (0.8315, 0.5556, 1.0), (0.9239, 0.3827, -1.0), (0.9239, 0.3827, 1.0), (0.9808, 0.1951, -1.0), (0.9808, 0.1951, 1.0), (1.0, 7.55e-08, -1.0), (1.0, 7.55e-08, 1.0), (0.9808, -0.1951, -1.0), (0.9808, -0.1951, 1.0), (0.9239, -0.3827, -1.0), (0.9239, -0.3827, 1.0), (0.8315, -0.5556, -1.0), (0.8315, -0.5556, 1.0), (0.7071, -0.7071, -1.0), (0.7071, -0.7071, 1.0), (0.5556, -0.8315, -1.0), (0.5556, -0.8315, 1.0), (0.3827, -0.9239, -1.0), (0.3827, -0.9239, 1.0), (0.1951, -0.9808, -1.0), (0.1951, -0.9808, 1.0), (-3.258e-07, -1.0, -1.0), (-3.258e-07, -1.0, 1.0), (-0.1951, -0.9808, -1.0), (-0.1951, -0.9808, 1.0), (-0.3827, -0.9239, -1.0), (-0.3827, -0.9239, 1.0), (-0.5556, -0.8315, -1.0), (-0.5556, -0.8315, 1.0), (-0.7071, -0.7071, -1.0), (-0.7071, -0.7071, 1.0), (-0.8315, -0.5556, -1.0), (-0.8315, -0.5556, 1.0), (-0.9239, -0.3827, -1.0), (-0.9239, -0.3827, 1.0), (-0.9808, -0.1951, -1.0), (-0.9808, -0.1951, 1.0), (-1.0, 9.656e-07, -1.0), (-1.0, 9.656e-07, 1.0), (-0.9808, 0.1951, -1.0), (-0.9808, 0.1951, 1.0), (-0.9239, 0.3827, -1.0), (-0.9239, 0.3827, 1.0), (-0.8315, 0.5556, -1.0), (-0.8315, 0.5556, 1.0), (-0.7071, 0.7071, -1.0), (-0.7071, 0.7071, 1.0), (-0.5556, 0.8315, -1.0), (-0.5556, 0.8315, 1.0), (-0.3827, 0.9239, -1.0), (-0.3827, 0.9239, 1.0), (-0.1951, 0.9808, -1.0), (-0.1951, 0.9808, 1.0)], [], [(0, 1, 3, 2), (2, 3, 5, 4), (4, 5, 7, 6), (6, 7, 9, 8), (8, 9, 11, 10), (10, 11, 13, 12), (12, 13, 15, 14), (14, 15, 17, 16), (16, 17, 19, 18), (18, 19, 21, 20), (20, 21, 23, 22), (22, 23, 25, 24), (24, 25, 27, 26), (26, 27, 29, 28), (28, 29, 31, 30), (30, 31, 33, 32), (32, 33, 35, 34), (34, 35, 37, 36), (36, 37, 39, 38), (38, 39, 41, 40), (40, 41, 43, 42), (42, 43, 45, 44), (44, 45, 47, 46), (46, 47, 49, 48), (48, 49, 51, 50), (50, 51, 53, 52), (52, 53, 55, 54), (54, 55, 57, 56), (56, 57, 59, 58), (58, 59, 61, 60), (3, 1, 63, 61, 59, 57, 55, 53, 51, 49, 47, 45, 43, 41, 39, 37, 35, 33, 31, 29, 27, 25, 23, 21, 19, 17, 15, 13, 11, 9, 7, 5), (60, 61, 63, 62), (62, 63, 1, 0), (0, 2, 4, 6, 8, 10, 12, 14, 16, 18, 20, 22, 24, 26, 28, 30, 32, 34, 36, 38, 40, 42, 44, 46, 48, 50, 52, 54, 56, 58, 60, 62)])
_uv = me_cylinder.uv_layers.new(name='UVMap')
_uv.uv.foreach_set('vector', [1.0, 0.5, 1.0, 1.0, 0.9688, 1.0, 0.9688, 0.5, 0.9688, 0.5, 0.9688, 1.0, 0.9375, 1.0, 0.9375, 0.5, 0.9375, 0.5, 0.9375, 1.0, 0.9062, 1.0, 0.9062, 0.5, 0.9062, 0.5, 0.9062, 1.0, 0.875, 1.0, 0.875, 0.5, 0.875, 0.5, 0.875, 1.0, 0.8438, 1.0, 0.8438, 0.5, 0.8438, 0.5, 0.8438, 1.0, 0.8125, 1.0, 0.8125, 0.5, 0.8125, 0.5, 0.8125, 1.0, 0.7812, 1.0, 0.7812, 0.5, 0.7812, 0.5, 0.7812, 1.0, 0.75, 1.0, 0.75, 0.5, 0.75, 0.5, 0.75, 1.0, 0.7188, 1.0, 0.7188, 0.5, 0.7188, 0.5, 0.7188, 1.0, 0.6875, 1.0, 0.6875, 0.5, 0.6875, 0.5, 0.6875, 1.0, 0.6562, 1.0, 0.6562, 0.5, 0.6562, 0.5, 0.6562, 1.0, 0.625, 1.0, 0.625, 0.5, 0.625, 0.5, 0.625, 1.0, 0.5938, 1.0, 0.5938, 0.5, 0.5938, 0.5, 0.5938, 1.0, 0.5625, 1.0, 0.5625, 0.5, 0.5625, 0.5, 0.5625, 1.0, 0.5312, 1.0, 0.5312, 0.5, 0.5312, 0.5, 0.5312, 1.0, 0.5, 1.0, 0.5, 0.5, 0.5, 0.5, 0.5, 1.0, 0.4688, 1.0, 0.4688, 0.5, 0.4688, 0.5, 0.4688, 1.0, 0.4375, 1.0, 0.4375, 0.5, 0.4375, 0.5, 0.4375, 1.0, 0.4062, 1.0, 0.4062, 0.5, 0.4062, 0.5, 0.4062, 1.0, 0.375, 1.0, 0.375, 0.5, 0.375, 0.5, 0.375, 1.0, 0.3438, 1.0, 0.3438, 0.5, 0.3438, 0.5, 0.3438, 1.0, 0.3125, 1.0, 0.3125, 0.5, 0.3125, 0.5, 0.3125, 1.0, 0.2812, 1.0, 0.2812, 0.5, 0.2812, 0.5, 0.2812, 1.0, 0.25, 1.0, 0.25, 0.5, 0.25, 0.5, 0.25, 1.0, 0.2188, 1.0, 0.2188, 0.5, 0.2188, 0.5, 0.2188, 1.0, 0.1875, 1.0, 0.1875, 0.5, 0.1875, 0.5, 0.1875, 1.0, 0.1562, 1.0, 0.1562, 0.5, 0.1562, 0.5, 0.1562, 1.0, 0.125, 1.0, 0.125, 0.5, 0.125, 0.5, 0.125, 1.0, 0.09375, 1.0, 0.09375, 0.5, 0.09375, 0.5, 0.09375, 1.0, 0.0625, 1.0, 0.0625, 0.5, 0.2968, 0.4854, 0.25, 0.49, 0.2032, 0.4854, 0.1582, 0.4717, 0.1167, 0.4496, 0.08029, 0.4197, 0.05045, 0.3833, 0.02827, 0.3418, 0.01461, 0.2968, 0.01, 0.25, 0.01461, 0.2032, 0.02827, 0.1582, 0.05045, 0.1167, 0.08029, 0.08029, 0.1167, 0.05045, 0.1582, 0.02827, 0.2032, 0.01461, 0.25, 0.01, 0.2968, 0.01461, 0.3418, 0.02827, 0.3833, 0.05045, 0.4197, 0.08029, 0.4496, 0.1167, 0.4717, 0.1582, 0.4854, 0.2032, 0.49, 0.25, 0.4854, 0.2968, 0.4717, 0.3418, 0.4496, 0.3833, 0.4197, 0.4197, 0.3833, 0.4496, 0.3418, 0.4717, 0.0625, 0.5, 0.0625, 1.0, 0.03125, 1.0, 0.03125, 0.5, 0.03125, 0.5, 0.03125, 1.0, 0.0, 1.0, 0.0, 0.5, 0.75, 0.49, 0.7968, 0.4854, 0.8418, 0.4717, 0.8833, 0.4496, 0.9197, 0.4197, 0.9496, 0.3833, 0.9717, 0.3418, 0.9854, 0.2968, 0.99, 0.25, 0.9854, 0.2032, 0.9717, 0.1582, 0.9496, 0.1167, 0.9197, 0.08029, 0.8833, 0.05045, 0.8418, 0.02827, 0.7968, 0.01461, 0.75, 0.01, 0.7032, 0.01461, 0.6582, 0.02827, 0.6167, 0.05045, 0.5803, 0.08029, 0.5504, 0.1167, 0.5283, 0.1582, 0.5146, 0.2032, 0.51, 0.25, 0.5146, 0.2968, 0.5283, 0.3418, 0.5504, 0.3833, 0.5803, 0.4197, 0.6167, 0.4496, 0.6582, 0.4717, 0.7032, 0.4854])
me_cylinder.materials.append(mat_material_002)
me_cylinder.use_remesh_fix_poles = True
me_cylinder.use_remesh_preserve_attributes = False
me_cylinder.use_mirror_vertex_groups = False
me_cylinder.update()
me_cylinder_001 = bpy.data.meshes.new('Cylinder.001')
me_cylinder_001.from_pydata([(0.0, 1.0, -1.0), (0.0, 1.0, 1.0), (0.1951, 0.9808, -1.0), (0.1951, 0.9808, 1.0), (0.3827, 0.9239, -1.0), (0.3827, 0.9239, 1.0), (0.5556, 0.8315, -1.0), (0.5556, 0.8315, 1.0), (0.7071, 0.7071, -1.0), (0.7071, 0.7071, 1.0), (0.8315, 0.5556, -1.0), (0.8315, 0.5556, 1.0), (0.9239, 0.3827, -1.0), (0.9239, 0.3827, 1.0), (0.9808, 0.1951, -1.0), (0.9808, 0.1951, 1.0), (1.0, 7.55e-08, -1.0), (1.0, 7.55e-08, 1.0), (0.9808, -0.1951, -1.0), (0.9808, -0.1951, 1.0), (0.9239, -0.3827, -1.0), (0.9239, -0.3827, 1.0), (0.8315, -0.5556, -1.0), (0.8315, -0.5556, 1.0), (0.7071, -0.7071, -1.0), (0.7071, -0.7071, 1.0), (0.5556, -0.8315, -1.0), (0.5556, -0.8315, 1.0), (0.3827, -0.9239, -1.0), (0.3827, -0.9239, 1.0), (0.1951, -0.9808, -1.0), (0.1951, -0.9808, 1.0), (-3.258e-07, -1.0, -1.0), (-3.258e-07, -1.0, 1.0), (-0.1951, -0.9808, -1.0), (-0.1951, -0.9808, 1.0), (-0.3827, -0.9239, -1.0), (-0.3827, -0.9239, 1.0), (-0.5556, -0.8315, -1.0), (-0.5556, -0.8315, 1.0), (-0.7071, -0.7071, -1.0), (-0.7071, -0.7071, 1.0), (-0.8315, -0.5556, -1.0), (-0.8315, -0.5556, 1.0), (-0.9239, -0.3827, -1.0), (-0.9239, -0.3827, 1.0), (-0.9808, -0.1951, -1.0), (-0.9808, -0.1951, 1.0), (-1.0, 9.656e-07, -1.0), (-1.0, 9.656e-07, 1.0), (-0.9808, 0.1951, -1.0), (-0.9808, 0.1951, 1.0), (-0.9239, 0.3827, -1.0), (-0.9239, 0.3827, 1.0), (-0.8315, 0.5556, -1.0), (-0.8315, 0.5556, 1.0), (-0.7071, 0.7071, -1.0), (-0.7071, 0.7071, 1.0), (-0.5556, 0.8315, -1.0), (-0.5556, 0.8315, 1.0), (-0.3827, 0.9239, -1.0), (-0.3827, 0.9239, 1.0), (-0.1951, 0.9808, -1.0), (-0.1951, 0.9808, 1.0)], [], [(0, 1, 3, 2), (2, 3, 5, 4), (4, 5, 7, 6), (6, 7, 9, 8), (8, 9, 11, 10), (10, 11, 13, 12), (12, 13, 15, 14), (14, 15, 17, 16), (16, 17, 19, 18), (18, 19, 21, 20), (20, 21, 23, 22), (22, 23, 25, 24), (24, 25, 27, 26), (26, 27, 29, 28), (28, 29, 31, 30), (30, 31, 33, 32), (32, 33, 35, 34), (34, 35, 37, 36), (36, 37, 39, 38), (38, 39, 41, 40), (40, 41, 43, 42), (42, 43, 45, 44), (44, 45, 47, 46), (46, 47, 49, 48), (48, 49, 51, 50), (50, 51, 53, 52), (52, 53, 55, 54), (54, 55, 57, 56), (56, 57, 59, 58), (58, 59, 61, 60), (3, 1, 63, 61, 59, 57, 55, 53, 51, 49, 47, 45, 43, 41, 39, 37, 35, 33, 31, 29, 27, 25, 23, 21, 19, 17, 15, 13, 11, 9, 7, 5), (60, 61, 63, 62), (62, 63, 1, 0), (0, 2, 4, 6, 8, 10, 12, 14, 16, 18, 20, 22, 24, 26, 28, 30, 32, 34, 36, 38, 40, 42, 44, 46, 48, 50, 52, 54, 56, 58, 60, 62)])
_uv = me_cylinder_001.uv_layers.new(name='UVMap')
_uv.uv.foreach_set('vector', [1.0, 0.5, 1.0, 1.0, 0.9688, 1.0, 0.9688, 0.5, 0.9688, 0.5, 0.9688, 1.0, 0.9375, 1.0, 0.9375, 0.5, 0.9375, 0.5, 0.9375, 1.0, 0.9062, 1.0, 0.9062, 0.5, 0.9062, 0.5, 0.9062, 1.0, 0.875, 1.0, 0.875, 0.5, 0.875, 0.5, 0.875, 1.0, 0.8438, 1.0, 0.8438, 0.5, 0.8438, 0.5, 0.8438, 1.0, 0.8125, 1.0, 0.8125, 0.5, 0.8125, 0.5, 0.8125, 1.0, 0.7812, 1.0, 0.7812, 0.5, 0.7812, 0.5, 0.7812, 1.0, 0.75, 1.0, 0.75, 0.5, 0.75, 0.5, 0.75, 1.0, 0.7188, 1.0, 0.7188, 0.5, 0.7188, 0.5, 0.7188, 1.0, 0.6875, 1.0, 0.6875, 0.5, 0.6875, 0.5, 0.6875, 1.0, 0.6562, 1.0, 0.6562, 0.5, 0.6562, 0.5, 0.6562, 1.0, 0.625, 1.0, 0.625, 0.5, 0.625, 0.5, 0.625, 1.0, 0.5938, 1.0, 0.5938, 0.5, 0.5938, 0.5, 0.5938, 1.0, 0.5625, 1.0, 0.5625, 0.5, 0.5625, 0.5, 0.5625, 1.0, 0.5312, 1.0, 0.5312, 0.5, 0.5312, 0.5, 0.5312, 1.0, 0.5, 1.0, 0.5, 0.5, 0.5, 0.5, 0.5, 1.0, 0.4688, 1.0, 0.4688, 0.5, 0.4688, 0.5, 0.4688, 1.0, 0.4375, 1.0, 0.4375, 0.5, 0.4375, 0.5, 0.4375, 1.0, 0.4062, 1.0, 0.4062, 0.5, 0.4062, 0.5, 0.4062, 1.0, 0.375, 1.0, 0.375, 0.5, 0.375, 0.5, 0.375, 1.0, 0.3438, 1.0, 0.3438, 0.5, 0.3438, 0.5, 0.3438, 1.0, 0.3125, 1.0, 0.3125, 0.5, 0.3125, 0.5, 0.3125, 1.0, 0.2812, 1.0, 0.2812, 0.5, 0.2812, 0.5, 0.2812, 1.0, 0.25, 1.0, 0.25, 0.5, 0.25, 0.5, 0.25, 1.0, 0.2188, 1.0, 0.2188, 0.5, 0.2188, 0.5, 0.2188, 1.0, 0.1875, 1.0, 0.1875, 0.5, 0.1875, 0.5, 0.1875, 1.0, 0.1562, 1.0, 0.1562, 0.5, 0.1562, 0.5, 0.1562, 1.0, 0.125, 1.0, 0.125, 0.5, 0.125, 0.5, 0.125, 1.0, 0.09375, 1.0, 0.09375, 0.5, 0.09375, 0.5, 0.09375, 1.0, 0.0625, 1.0, 0.0625, 0.5, 0.2968, 0.4854, 0.25, 0.49, 0.2032, 0.4854, 0.1582, 0.4717, 0.1167, 0.4496, 0.08029, 0.4197, 0.05045, 0.3833, 0.02827, 0.3418, 0.01461, 0.2968, 0.01, 0.25, 0.01461, 0.2032, 0.02827, 0.1582, 0.05045, 0.1167, 0.08029, 0.08029, 0.1167, 0.05045, 0.1582, 0.02827, 0.2032, 0.01461, 0.25, 0.01, 0.2968, 0.01461, 0.3418, 0.02827, 0.3833, 0.05045, 0.4197, 0.08029, 0.4496, 0.1167, 0.4717, 0.1582, 0.4854, 0.2032, 0.49, 0.25, 0.4854, 0.2968, 0.4717, 0.3418, 0.4496, 0.3833, 0.4197, 0.4197, 0.3833, 0.4496, 0.3418, 0.4717, 0.0625, 0.5, 0.0625, 1.0, 0.03125, 1.0, 0.03125, 0.5, 0.03125, 0.5, 0.03125, 1.0, 0.0, 1.0, 0.0, 0.5, 0.75, 0.49, 0.7968, 0.4854, 0.8418, 0.4717, 0.8833, 0.4496, 0.9197, 0.4197, 0.9496, 0.3833, 0.9717, 0.3418, 0.9854, 0.2968, 0.99, 0.25, 0.9854, 0.2032, 0.9717, 0.1582, 0.9496, 0.1167, 0.9197, 0.08029, 0.8833, 0.05045, 0.8418, 0.02827, 0.7968, 0.01461, 0.75, 0.01, 0.7032, 0.01461, 0.6582, 0.02827, 0.6167, 0.05045, 0.5803, 0.08029, 0.5504, 0.1167, 0.5283, 0.1582, 0.5146, 0.2032, 0.51, 0.25, 0.5146, 0.2968, 0.5283, 0.3418, 0.5504, 0.3833, 0.5803, 0.4197, 0.6167, 0.4496, 0.6582, 0.4717, 0.7032, 0.4854])
me_cylinder_001.materials.append(mat_material_003)
me_cylinder_001.use_remesh_fix_poles = True
me_cylinder_001.use_remesh_preserve_attributes = False
me_cylinder_001.use_mirror_vertex_groups = False
me_cylinder_001.update()

# ---- objects
ob_light = bpy.data.objects.new('Light', light_light)
ob_camera = bpy.data.objects.new('Camera', cam_camera)
ob_lavabo = bpy.data.objects.new('Lavabo', me_cube_001)
ob_grifo = bpy.data.objects.new('Grifo', me_cylinder)
ob_grifo_001 = bpy.data.objects.new('Grifo.001', me_cylinder_001)

# ---- transforms, parenting, visibility, modifiers, constraints
ob_light.location = (4.076, 1.005, 5.904)
ob_light.rotation_euler = (0.6503, 0.05522, 1.866)
ob_light.lock_rotations_4d = False
ob_light.empty_display_type = 'ARROWS'
ob_light.color = (0.0, 0.0, 0.0, 0.0)
ob_light.lineart.crease_threshold = 0.0
ob_camera.location = (7.359, -6.926, 4.958)
ob_camera.rotation_euler = (1.109, 0.0, 0.8149)
ob_camera.lock_rotations_4d = False
ob_camera.empty_display_type = 'ARROWS'
ob_camera.color = (0.0, 0.0, 0.0, 0.0)
ob_camera.display_type = 'WIRE'
ob_camera.lineart.crease_threshold = 0.0
ob_lavabo.location = (-0.0489, -0.1567, 0.1917)
ob_lavabo.scale = (1.286, 1.286, 1.286)
ob_lavabo.lineart.crease_threshold = 0.0
ob_grifo.location = (-0.01306, 0.9804, 2.26)
ob_grifo.scale = (-0.04101, -0.04101, 0.311)
ob_grifo.lineart.crease_threshold = 0.0
ob_grifo_001.location = (-0.02153, 0.7095, 2.414)
ob_grifo_001.rotation_euler = (-1.49, 1.998, -3.082)
ob_grifo_001.scale = (-0.03391, -0.03391, 0.2572)
ob_grifo_001.lineart.crease_threshold = 0.0

# ---- collection membership
col_collection.objects.link(ob_light)
col_collection.objects.link(ob_camera)
col_collection.objects.link(ob_lavabo)
col_collection.objects.link(ob_grifo)
col_collection.objects.link(ob_grifo_001)

# ---- scene / render settings (as saved in the file)
scene.camera = ob_camera
scene.frame_start = 1; scene.frame_end = 250; scene.frame_set(1)
scene.render.engine = 'BLENDER_EEVEE_NEXT'
scene.cycles.use_denoising = False
scene.cycles.samples = 128
scene.cycles.sampling_pattern = 'TABULATED_SOBOL'
scene.cycles.use_adaptive_sampling = False
scene.cycles.use_light_tree = False
scene.view_settings.view_transform = 'Filmic'
bpy.context.view_layer.update()
